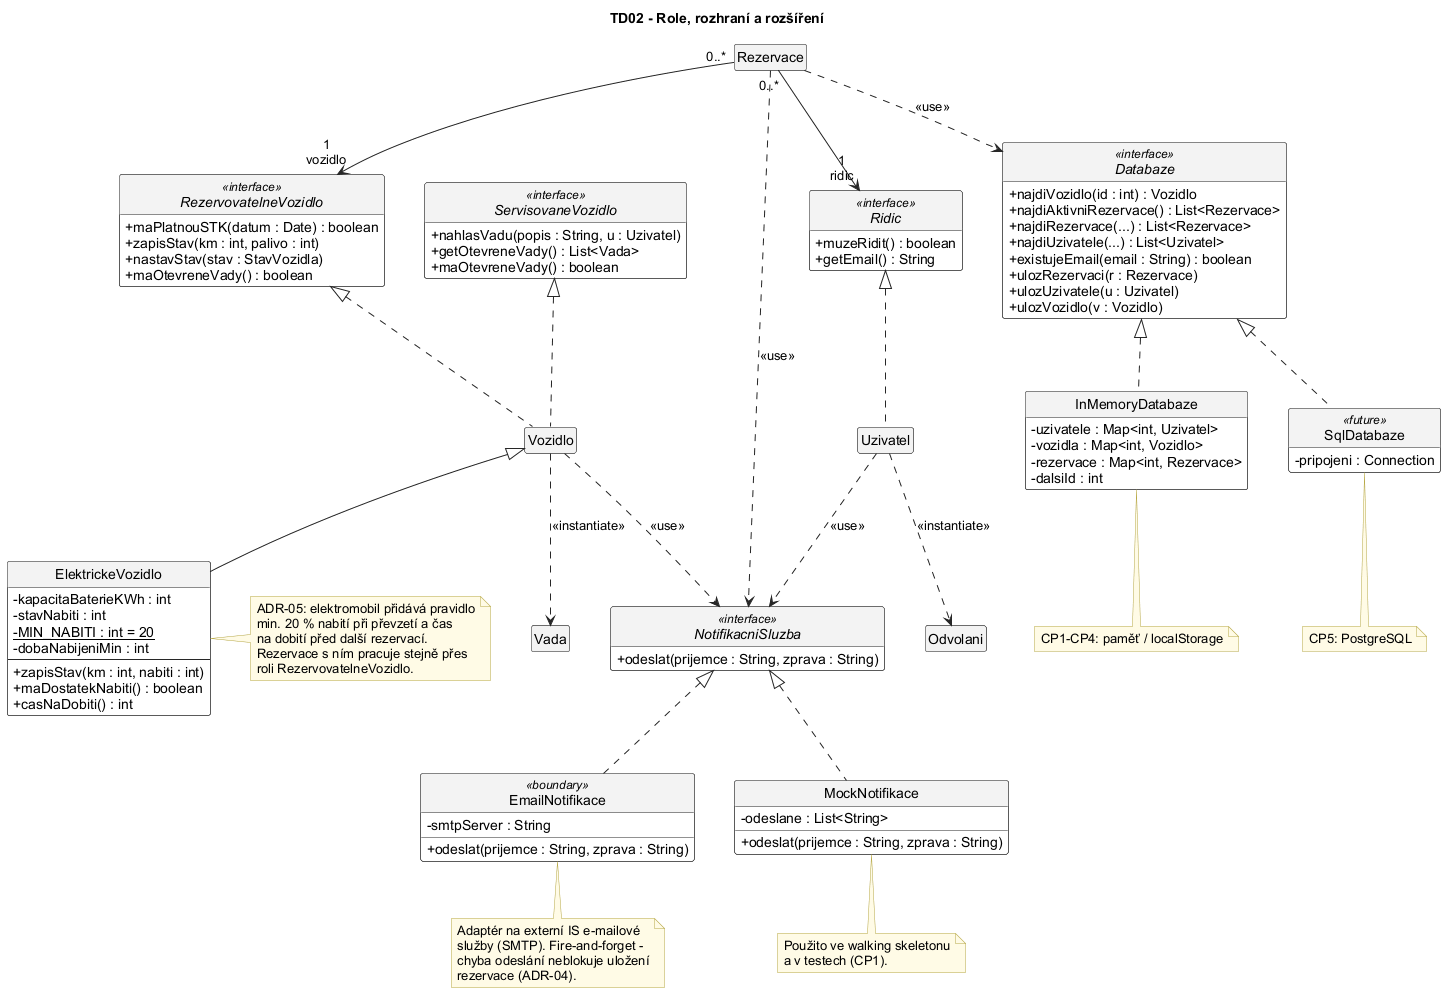

The diagram above was rendered by PlantUML. Its source (embedded in the PNG):
@startuml TD02_RoleRozhrani
' ============================================================
' TD02 - Role, rozhraní a rozšíření (návrhový třídní diagram)
' Postup z přednášky „Roles, Types and Interfaces“:
'   - objekt vystupuje vůči partnerovi v určité ROLI
'   - roli popisuje ROZHRANÍ (typ), třída je jeho IMPLEMENTACE
' Navíc:
'   - porty a adaptéry hexagonální architektury (ADR-01, ADR-04)
'   - generalizace ElektrickeVozidlo (ADR-05, Future Pressure C)
'   - závislosti «instantiate» a «use»
' Členy doménových tříd jsou v TD01, zde se neopakují.
' ============================================================
skinparam defaultFontName Arial
skinparam shadowing false
skinparam classAttributeIconSize 0
skinparam ArrowColor #222222
skinparam ClassBackgroundColor #FFFFFF
skinparam ClassBorderColor #222222
skinparam ClassHeaderBackgroundColor #F3F3F3
skinparam StereotypeFontSize 11
skinparam NoteBackgroundColor #FFFBE6
skinparam NoteBorderColor #B5A642
skinparam nodesep 40
skinparam ranksep 55
hide circle
hide empty members

title TD02 - Role, rozhraní a rozšíření

' ---------------- Doménové třídy (detail v TD01) ----------------
class Rezervace
class Uzivatel
class Vozidlo
class Vada
class Odvolani

' ---------------- Role (rozhraní) ----------------
interface Ridic <<interface>> {
  + muzeRidit() : boolean
  + getEmail() : String
}

interface RezervovatelneVozidlo <<interface>> {
  + maPlatnouSTK(datum : Date) : boolean
  + zapisStav(km : int, palivo : int)
  + nastavStav(stav : StavVozidla)
  + maOtevreneVady() : boolean
}

interface ServisovaneVozidlo <<interface>> {
  + nahlasVadu(popis : String, u : Uzivatel)
  + getOtevreneVady() : List<Vada>
  + maOtevreneVady() : boolean
}

' ---------------- Generalizace (Future Pressure C) ----------------
class ElektrickeVozidlo {
  - kapacitaBaterieKWh : int
  - stavNabiti : int
  - {static} MIN_NABITI : int = 20
  - dobaNabijeniMin : int
  --
  + zapisStav(km : int, nabiti : int)
  + maDostatekNabiti() : boolean
  + casNaDobiti() : int
}

' ---------------- Porty a adaptéry ----------------
interface Databaze <<interface>> {
  + najdiVozidlo(id : int) : Vozidlo
  + najdiAktivniRezervace() : List<Rezervace>
  + najdiRezervace(...) : List<Rezervace>
  + najdiUzivatele(...) : List<Uzivatel>
  + existujeEmail(email : String) : boolean
  + ulozRezervaci(r : Rezervace)
  + ulozUzivatele(u : Uzivatel)
  + ulozVozidlo(v : Vozidlo)
}

class InMemoryDatabaze {
  - uzivatele : Map<int, Uzivatel>
  - vozidla : Map<int, Vozidlo>
  - rezervace : Map<int, Rezervace>
  - dalsiId : int
}

class SqlDatabaze <<future>> {
  - pripojeni : Connection
}

interface NotifikacniSluzba <<interface>> {
  + odeslat(prijemce : String, zprava : String)
}

class EmailNotifikace <<boundary>> {
  - smtpServer : String
  + odeslat(prijemce : String, zprava : String)
}

class MockNotifikace {
  - odeslane : List<String>
  + odeslat(prijemce : String, zprava : String)
}

' ---------------- Vztahy ----------------
' (pořadí v zápisu určuje rozložení: rozhraní nahoře, implementace pod ním)

' role: Rezervace vidí uživatele jen jako řidiče a vozidlo jen jako rezervovatelné
Rezervace "0..*" --> "1\nridic" Ridic
Rezervace "0..*" --> "1\nvozidlo" RezervovatelneVozidlo

Ridic <|.. Uzivatel
RezervovatelneVozidlo <|.. Vozidlo
ServisovaneVozidlo <|.. Vozidlo

Vozidlo <|-- ElektrickeVozidlo

' vznik objektů
Vozidlo ..> Vada : <<instantiate>>
Uzivatel ..> Odvolani : <<instantiate>>

' porty
Rezervace ..> Databaze : <<use>>
Rezervace ..> NotifikacniSluzba : <<use>>
Vozidlo ..> NotifikacniSluzba : <<use>>
Uzivatel ..> NotifikacniSluzba : <<use>>

Databaze <|.. InMemoryDatabaze
Databaze <|.. SqlDatabaze
NotifikacniSluzba <|.. EmailNotifikace
NotifikacniSluzba <|.. MockNotifikace

note right of ElektrickeVozidlo
  ADR-05: elektromobil přidává pravidlo
  min. 20 % nabití při převzetí a čas
  na dobití před další rezervací.
  Rezervace s ním pracuje stejně přes
  roli RezervovatelneVozidlo.
end note

note bottom of EmailNotifikace
  Adaptér na externí IS e-mailové
  služby (SMTP). Fire-and-forget -
  chyba odeslání neblokuje uložení
  rezervace (ADR-04).
end note

note bottom of MockNotifikace
  Použito ve walking skeletonu
  a v testech (CP1).
end note

note bottom of InMemoryDatabaze
  CP1-CP4: paměť / localStorage
end note

note bottom of SqlDatabaze
  CP5: PostgreSQL
end note

@enduml